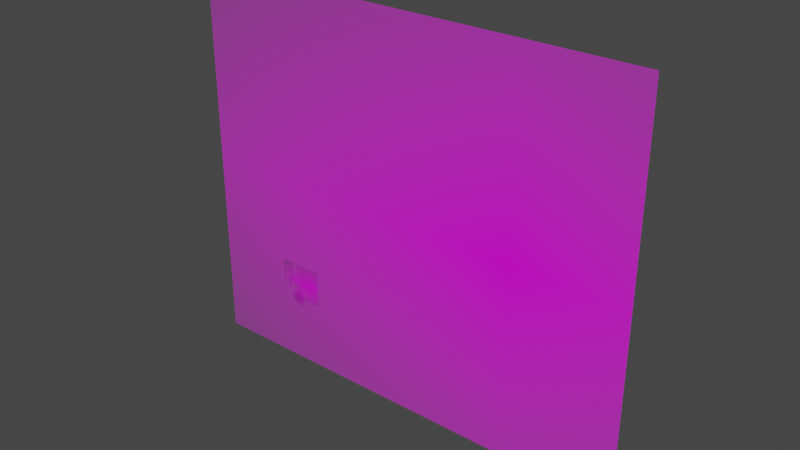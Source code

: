 # Source: Robot_Part_Models_-_Refined_Parts_-_Origin_Set.blend  (saved by Blender 2.93.21; exported with 4.5.12 LTS)
import bpy
from mathutils import Matrix  # noqa: F401  (used for matrix-valued properties, if any)

bpy.ops.wm.read_factory_settings(use_empty=True)
scene = bpy.context.scene
scene.name = 'Scene'

# ---- collections
col_collection = bpy.data.collections.new('Collection'); scene.collection.children.link(col_collection)
col_parts = bpy.data.collections.new('Parts'); scene.collection.children.link(col_parts)

# ---- images (referenced by path relative to the original .blend; pixels are not part of the script)
import os
ASSET_DIR = os.environ.get("B2B_ASSET_DIR", "")  # directory of the original .blend (textures are referenced by path, not embedded)
HERE = os.path.dirname(os.path.abspath(__file__))  # packed textures are extracted next to this script under _unpacked/

def load_image(name, relpath, width, height, colorspace="sRGB"):
    """Load a texture the original file referenced (path relative to the .blend, or extracted next to this script)."""
    p = next((c for c in (os.path.join(HERE, relpath), os.path.join(ASSET_DIR, relpath)) if relpath and os.path.exists(c)), "")
    if p:
        img = bpy.data.images.load(p, check_existing=True)
        img.name = name
    else:  # same state as the original file: an image datablock whose file is absent (Cycles renders it pink)
        img = bpy.data.images.new(name, width, height)
        img.source = "FILE"
        img.filepath = "//" + (relpath or name)
    img.colorspace_settings.name = colorspace
    return img
img_robots_parts_png = load_image('Robots parts.png', 'Robots parts.png', 1024, 1024, 'sRGB')

# ---- materials (node trees are filled in below, after node groups)
mat_robots_parts = bpy.data.materials.new('Robots parts')
mat_robots_parts.surface_render_method = 'BLENDED'
mat_robots_parts.blend_method = 'BLEND'
mat_robots_parts.use_transparent_shadow = False

# ---- material node trees
mat_robots_parts.use_nodes = True; mat_robots_parts.node_tree.nodes.clear()
_N = mat_robots_parts.node_tree.nodes; _L = mat_robots_parts.node_tree.links
n0 = _N.new('ShaderNodeOutputMaterial'); n0.name = 'Material Output'; n0.location = (300, 300)
n1 = _N.new('ShaderNodeTexImage'); n1.name = 'Image Texture'; n1.location = (-200, 300)
n1.image = img_robots_parts_png
n1.extension = 'CLIP'
n2 = _N.new('ShaderNodeBsdfPrincipled'); n2.name = 'Principled BSDF'; n2.location = (0, 300)
n2.distribution = 'GGX'
n2.subsurface_method = 'BURLEY'
n2.inputs[3].default_value = 1.45
n2.inputs[27].default_value = (0.0, 0.0, 0.0, 1.0)
n2.inputs[28].default_value = 1.0
_L.new(n1.outputs[0], n2.inputs[0])
_L.new(n1.outputs[1], n2.inputs[4])
_L.new(n2.outputs[0], n0.inputs[0])
n0.is_active_output = True

# ---- world
world_world = bpy.data.worlds.new('World'); scene.world = world_world
world_world.use_nodes = True; world_world.node_tree.nodes.clear()
_N = world_world.node_tree.nodes; _L = world_world.node_tree.links
n0 = _N.new('ShaderNodeOutputWorld'); n0.name = 'World Output'; n0.location = (300, 300)
n1 = _N.new('ShaderNodeBackground'); n1.name = 'Background'; n1.location = (10, 300)
n1.inputs[0].default_value = (0.05088, 0.05088, 0.05088, 1.0)
_L.new(n1.outputs[0], n0.inputs[0])
n0.is_active_output = True
world_world.color = (0.05088, 0.05088, 0.05088)
world_world.use_sun_shadow = False
world_world.sun_shadow_jitter_overblur = 0.0

# ---- meshes
me_robots_parts = bpy.data.meshes.new('Robots parts')
me_robots_parts.from_pydata([(-0.9874, -0.898, -5.634e-08), (-0.9874, 3.476, -5.634e-08), (4.205, -0.898, -5.634e-08), (4.205, 3.476, -5.634e-08)], [], [(0, 2, 3, 1)])
_uv = me_robots_parts.uv_layers.new(name='UVMap')
_uv.uv.foreach_set('vector', [0.0, 0.0, 0.6677, 0.0, 0.6677, 1.0, 0.0, 1.0])
me_robots_parts.materials.append(mat_robots_parts)
me_robots_parts.use_remesh_fix_poles = True
me_robots_parts.use_remesh_preserve_attributes = False
me_robots_parts.update()
me_plane = bpy.data.meshes.new('Plane')
me_plane.from_pydata([(-1.0, -1.0, 0.0), (-0.06, -1.0, 0.0), (-1.0, 1.0, 0.0), (-0.06, 1.0, 0.0)], [], [(0, 1, 3, 2)])
_uv = me_plane.uv_layers.new(name='UVMap')
_uv.uv.foreach_set('vector', [0.0, 0.0, 1.0, 0.0, 1.0, 1.0, 0.0, 1.0])
me_plane.use_remesh_fix_poles = True
me_plane.use_remesh_preserve_attributes = False
me_plane.update()
me_robots_parts_001 = bpy.data.meshes.new('Robots parts.001')
me_robots_parts_001.from_pydata([(-0.08684, 0.3077, -2.966e-08), (0.4324, -0.1237, -2.966e-08), (0.4324, 0.3077, -2.966e-08), (0.4304, 0.04803, -2.959e-08), (0.4324, -0.1176, -2.966e-08), (-0.04751, 0.3077, -2.966e-08), (-0.02349, 0.3077, -2.966e-08), (0.4324, -0.1198, -2.966e-08), (0.4304, 0.05183, -2.959e-08), (-0.0888, 0.05183, -2.959e-08), (-0.04757, 0.05183, -2.959e-08), (-0.02393, 0.05183, -2.959e-08), (-0.08176, 0.3077, -2.966e-08), (-0.08372, 0.05183, -2.959e-08), (-0.07553, 0.3077, -2.966e-08), (-0.07749, 0.05183, -2.959e-08), (0.1097, -0.1237, -2.966e-08), (0.108, 0.3077, -2.966e-08), (0.1092, 0.04803, -2.959e-08), (0.1097, -0.1176, -2.966e-08), (0.1097, -0.1198, -2.966e-08), (0.1075, 0.05183, -2.959e-08), (0.07604, 0.3077, -2.966e-08), (0.07546, 0.05183, -2.959e-08), (0.4305, 0.0381, -2.96e-08), (0.1092, 0.0381, -2.96e-08), (0.4323, -0.1075, -2.965e-08), (0.1097, -0.1075, -2.965e-08), (-0.08881, -0.1243, -2.194e-08), (0.4313, 0.1643, -2.962e-08), (-0.04754, 0.1643, -2.962e-08), (-0.02374, 0.1643, -2.962e-08), (-0.08794, 0.1643, -2.962e-08), (-0.08286, 0.1643, -2.962e-08), (-0.07663, 0.1643, -2.962e-08), (0.1077, 0.1643, -2.962e-08), (0.07571, 0.1643, -2.962e-08)], [(9, 28), (16, 28)], [(35, 29, 2, 17), (25, 24, 3, 18), (20, 7, 4, 19), (34, 30, 5, 14), (30, 31, 6, 5), (16, 1, 7, 20), (18, 3, 8, 21), (32, 33, 12, 0), (33, 34, 14, 12), (31, 36, 22, 6), (27, 26, 24, 25), (19, 4, 26, 27), (11, 23, 36, 31), (23, 21, 35, 36), (13, 15, 34, 33), (9, 13, 33, 32), (15, 10, 30, 34), (21, 8, 29, 35)])
_uv = me_robots_parts_001.uv_layers.new(name='UVMap')
_uv.uv.foreach_set('vector', [0.2502, 0.6585, 0.6662, 0.6585, 0.6676, 0.9863, 0.2505, 0.9863, 0.2521, 0.37, 0.6652, 0.37, 0.6651, 0.3927, 0.2521, 0.3927, 0.2527, 0.009089, 0.6677, 0.009089, 0.6677, 0.01398, 0.2527, 0.01398, 0.01308, 0.6585, 0.05049, 0.6585, 0.05053, 0.9863, 0.01449, 0.9863, 0.05049, 0.6585, 0.0811, 0.6585, 0.08142, 0.9863, 0.05053, 0.9863, 0.2527, 5.93e-10, 0.6677, 0.0, 0.6677, 0.009089, 0.2527, 0.009089, 0.2521, 0.3927, 0.6651, 0.3927, 0.6651, 0.4014, 0.2499, 0.4014, -0.001472, 0.6585, 0.005072, 0.6585, 0.006484, 0.9863, -5.886e-05, 0.9863, 0.005072, 0.6585, 0.01308, 0.6585, 0.01449, 0.9863, 0.006484, 0.9863, 0.0811, 0.6585, 0.209, 0.6585, 0.2094, 0.9863, 0.08142, 0.9863, 0.2526, 0.03712, 0.6675, 0.03712, 0.6652, 0.37, 0.2521, 0.37, 0.2527, 0.01398, 0.6677, 0.01398, 0.6675, 0.03712, 0.2526, 0.03712, 0.08085, 0.4014, 0.2087, 0.4014, 0.209, 0.6585, 0.0811, 0.6585, 0.2087, 0.4014, 0.2499, 0.4014, 0.2502, 0.6585, 0.209, 0.6585, 0.003964, 0.4014, 0.01197, 0.4014, 0.01308, 0.6585, 0.005072, 0.6585, -0.00258, 0.4014, 0.003964, 0.4014, 0.005072, 0.6585, -0.001472, 0.6585, 0.01197, 0.4014, 0.05045, 0.4014, 0.05049, 0.6585, 0.01308, 0.6585, 0.2499, 0.4014, 0.6651, 0.4014, 0.6662, 0.6585, 0.2502, 0.6585])
me_robots_parts_001.materials.append(mat_robots_parts)
me_robots_parts_001.use_remesh_fix_poles = True
me_robots_parts_001.use_remesh_preserve_attributes = False
me_robots_parts_001.update()
me_robots_parts_005 = bpy.data.meshes.new('Robots parts.005')
me_robots_parts_005.from_pydata([(-0.01656, 0.02957, -2.151e-08), (-0.01583, 0.0406, -2.151e-08), (0.01543, 0.02881, -2.151e-08), (-0.01242, 0.0511, -2.151e-08), (-0.006872, 0.07095, -2.152e-08), (-0.003767, 0.09127, -2.152e-08), (-0.003109, 0.1169, -2.153e-08), (-0.00104, 0.1191, -2.153e-08), (0.001594, 0.1189, -2.153e-08), (0.00357, 0.1158, -2.153e-08), (0.00959, 0.08459, -2.152e-08), (0.01288, 0.05994, -2.152e-08), (0.01538, -0.0001758, -2.15e-08), (-0.01662, 0.00147, -2.15e-08), (0.01437, -0.009818, -2.15e-08), (0.01139, -0.01452, -2.15e-08), (0.007471, -0.0164, -2.15e-08), (0.003081, -0.01789, -2.15e-08), (-0.003347, -0.01813, -2.15e-08), (-0.007502, -0.01664, -2.15e-08), (-0.01213, -0.01413, -2.15e-08), (-0.01518, -0.009974, -2.15e-08)], [], [(13, 21, 20, 19, 18, 17, 16, 15, 14, 12, 2, 11, 10, 9, 8, 7, 6, 5, 4, 3, 1, 0)])
_uv = me_robots_parts_005.uv_layers.new(name='UVMap')
_uv.uv.foreach_set('vector', [0.2091, 0.7113, 0.2109, 0.6851, 0.2148, 0.6756, 0.2208, 0.6699, 0.2261, 0.6664, 0.2344, 0.667, 0.24, 0.6704, 0.2451, 0.6747, 0.2489, 0.6854, 0.2502, 0.7075, 0.2503, 0.7737, 0.247, 0.8449, 0.2428, 0.9013, 0.235, 0.9727, 0.2325, 0.9798, 0.2291, 0.9802, 0.2264, 0.9753, 0.2256, 0.9165, 0.2216, 0.8701, 0.2145, 0.8247, 0.2101, 0.8007, 0.2091, 0.7755])
me_robots_parts_005.materials.append(mat_robots_parts)
me_robots_parts_005.use_remesh_fix_poles = True
me_robots_parts_005.use_remesh_preserve_attributes = False
me_robots_parts_005.update()
me_robots_parts_002 = bpy.data.meshes.new('Robots parts.002')
me_robots_parts_002.from_pydata([(0.04772, -0.04404, -3.117e-08), (-0.04463, 0.04814, -3.117e-08), (-0.04562, -0.04837, -3.117e-08), (0.04404, 0.04814, -3.117e-08), (0.04772, 0.04389, -3.117e-08), (0.04678, 0.04682, -3.117e-08), (-0.04813, 0.04531, -3.117e-08), (-0.04683, 0.04711, -3.117e-08), (0.04374, -0.04837, -3.117e-08), (0.04685, -0.04702, -3.117e-08), (-0.04813, -0.04605, -3.117e-08), (-0.04737, -0.04743, -3.117e-08)], [], [(10, 11, 2, 8, 9, 0, 4, 5, 3, 1, 7, 6)])
_uv = me_robots_parts_002.uv_layers.new(name='UVMap')
_uv.uv.foreach_set('vector', [0.06543, 0.09852, 0.06641, 0.09536, 0.06866, 0.09322, 0.1836, 0.09322, 0.1876, 0.09629, 0.1887, 0.1031, 0.1887, 0.3041, 0.1875, 0.3108, 0.184, 0.3139, 0.06993, 0.3139, 0.0671, 0.3115, 0.06543, 0.3074])
me_robots_parts_002.materials.append(mat_robots_parts)
me_robots_parts_002.use_remesh_fix_poles = True
me_robots_parts_002.use_remesh_preserve_attributes = False
me_robots_parts_002.update()
me_robots_parts_003 = bpy.data.meshes.new('Robots parts.003')
me_robots_parts_003.from_pydata([(-0.05016, 0.08263, -3.11e-08), (-0.04813, -0.08303, -3.117e-08), (0.04569, 0.08263, -3.11e-08), (0.04772, -0.08303, -3.117e-08), (-0.05004, 0.07269, -3.111e-08), (0.04581, 0.07269, -3.111e-08), (-0.04825, -0.0729, -3.117e-08), (0.0476, -0.0729, -3.117e-08), (-0.06411, 0.07269, -3.111e-08), (-0.05677, 0.08529, -3.11e-08), (-0.06151, 0.08263, -3.11e-08), (-0.08882, 0.008966, -3.113e-08), (-0.06411, 0.07985, -3.11e-08), (-0.09495, 0.0004816, -3.114e-08), (-0.08859, -0.009697, -3.114e-08), (-0.09284, 0.004729, -3.114e-08), (-0.09279, -0.005015, -3.114e-08), (-0.05897, -0.08517, -3.117e-08), (-0.06354, -0.0729, -3.117e-08), (-0.06191, -0.08303, -3.117e-08), (-0.06361, -0.08048, -3.117e-08), (0.06358, -0.0729, -3.117e-08), (0.05322, -0.08517, -3.117e-08), (0.0615, -0.08303, -3.117e-08), (0.06354, -0.07989, -3.117e-08), (0.06339, 0.07269, -3.111e-08), (0.08844, -0.009927, -3.114e-08), (0.08837, 0.009552, -3.113e-08), (0.09399, -0.003036, -3.114e-08), (0.06143, 0.08263, -3.11e-08), (0.06339, 0.07977, -3.11e-08), (0.0576, 0.08529, -3.11e-08), (0.04983, 0.08263, -3.11e-08), (0.05361, 0.08529, -3.11e-08), (0.09398, 0.002833, -3.114e-08)], [], [(6, 1, 3, 7), (5, 25, 30, 29, 32, 2), (7, 21, 26, 27, 25, 5), (0, 4, 5, 2), (3, 23, 24, 21, 7), (4, 6, 7, 5), (33, 32, 29, 31), (10, 12, 8, 4, 0), (9, 10, 0), (11, 15, 13, 16, 14), (14, 18, 6, 4, 8, 11), (18, 20, 19, 1, 6), (19, 17, 1), (3, 22, 23), (28, 34, 27, 26)])
_uv = me_robots_parts_003.uv_layers.new(name='UVMap')
_uv.uv.foreach_set('vector', [0.06527, 0.03712, 0.06543, 0.01398, 0.1887, 0.01398, 0.1885, 0.03712, 0.1862, 0.37, 0.2088, 0.37, 0.2088, 0.3862, 0.2063, 0.3927, 0.1914, 0.3927, 0.1861, 0.3927, 0.1885, 0.03712, 0.2091, 0.03712, 0.2411, 0.1811, 0.241, 0.2256, 0.2088, 0.37, 0.1862, 0.37, 0.06282, 0.3927, 0.06297, 0.37, 0.1862, 0.37, 0.1861, 0.3927, 0.1887, 0.01398, 0.2064, 0.01398, 0.209, 0.02115, 0.2091, 0.03712, 0.1885, 0.03712, 0.06297, 0.37, 0.06527, 0.03712, 0.1885, 0.03712, 0.1862, 0.37, 0.1963, 0.3988, 0.1914, 0.3927, 0.2063, 0.3927, 0.2014, 0.3988, 0.04822, 0.3927, 0.04489, 0.3864, 0.04489, 0.37, 0.06297, 0.37, 0.06282, 0.3927, 0.05432, 0.3988, 0.04822, 0.3927, 0.06282, 0.3927, 0.0131, 0.2243, 0.007932, 0.2146, 0.005224, 0.2049, 0.008002, 0.1923, 0.01339, 0.1816, 0.01339, 0.1816, 0.04561, 0.03712, 0.06527, 0.03712, 0.06297, 0.37, 0.04489, 0.37, 0.0131, 0.2243, 0.04561, 0.03712, 0.04553, 0.01981, 0.04771, 0.01398, 0.06543, 0.01398, 0.06527, 0.03712, 0.04771, 0.01398, 0.05149, 0.009089, 0.06543, 0.01398, 0.1887, 0.01398, 0.1958, 0.009089, 0.2064, 0.01398, 0.2482, 0.1969, 0.2482, 0.2103, 0.241, 0.2256, 0.2411, 0.1811])
me_robots_parts_003.materials.append(mat_robots_parts)
me_robots_parts_003.use_remesh_fix_poles = True
me_robots_parts_003.use_remesh_preserve_attributes = False
me_robots_parts_003.update()
me_robots_parts_004 = bpy.data.meshes.new('Robots parts.004')
me_robots_parts_004.from_pydata([(-0.01174, -0.07193, -2.288e-08), (0.002603, -0.1018, -2.288e-08), (-0.01173, -0.02291, -2.29e-08), (-0.001767, 0.01065, -2.29e-08), (0.01202, -0.02319, -2.29e-08), (-0.01042, 0.001529, -2.29e-08), (-0.009497, 0.004686, -2.29e-08), (-0.007973, 0.00719, -2.29e-08), (-0.005305, 0.009368, -2.29e-08), (0.005419, 0.009259, -2.29e-08), (0.008304, 0.007081, -2.29e-08), (0.009992, 0.004087, -2.29e-08), (0.01043, 0.001148, -2.29e-08), (0.002294, 0.01065, -2.29e-08), (0.01194, -0.07199, -2.288e-08), (0.01022, -0.09469, -2.288e-08), (0.008373, -0.09779, -2.288e-08), (0.005434, -0.1003, -2.288e-08), (-0.005999, -0.1002, -2.288e-08), (-0.008448, -0.09763, -2.288e-08), (-0.01008, -0.09436, -2.288e-08), (-0.003103, -0.1018, -2.288e-08)], [], [(18, 21, 1, 17, 16, 15, 14, 4, 12, 11, 10, 9, 13, 3, 8, 7, 6, 5, 2, 0, 20, 19)])
_uv = me_robots_parts_004.uv_layers.new(name='UVMap')
_uv.uv.foreach_set('vector', [0.05785, 0.405, 0.06157, 0.4014, 0.06891, 0.4014, 0.07255, 0.4049, 0.07633, 0.4106, 0.07871, 0.4177, 0.08091, 0.4696, 0.08102, 0.5811, 0.07897, 0.6368, 0.07841, 0.6435, 0.07624, 0.6503, 0.07253, 0.6553, 0.06851, 0.6585, 0.06329, 0.6585, 0.05874, 0.6556, 0.05531, 0.6506, 0.05335, 0.6449, 0.05216, 0.6376, 0.05048, 0.5818, 0.05046, 0.4697, 0.0526, 0.4184, 0.0547, 0.411])
me_robots_parts_004.materials.append(mat_robots_parts)
me_robots_parts_004.use_remesh_fix_poles = True
me_robots_parts_004.use_remesh_preserve_attributes = False
me_robots_parts_004.update()

# ---- objects
ob_robots_parts = bpy.data.objects.new('Robots parts', me_robots_parts)
ob_measuring_plane = bpy.data.objects.new('Measuring PLane', me_plane)
ob_robots_parts_001 = bpy.data.objects.new('Robots parts.001', me_robots_parts_001)
ob_tibia = bpy.data.objects.new('Tibia', me_robots_parts_005)
ob_top_grill = bpy.data.objects.new('Top Grill', me_robots_parts_002)
ob_body_plate = bpy.data.objects.new('Body Plate', me_robots_parts_003)
ob_femur = bpy.data.objects.new('Femur', me_robots_parts_004)

# ---- transforms, parenting, visibility, modifiers, constraints
ob_robots_parts.location = (-0.13, 0.0, 0.11)
ob_robots_parts.rotation_euler = (1.571, -0.0, 0.0)
ob_robots_parts.scale = (0.9828, 0.9828, 0.9828)
ob_robots_parts.lock_scale = (True, True, True)
ob_robots_parts.hide_select = True
ob_measuring_plane.location = (0.4, -0.1, -0.4)
ob_measuring_plane.rotation_euler = (1.571, -0.0, 0.0)
ob_measuring_plane.scale = (1.0, 0.1021, 1.0)
ob_measuring_plane.hide_select = True
ob_measuring_plane.hide_render = True
ob_robots_parts_001.location = (-0.13, 0.0, 0.11)
ob_robots_parts_001.rotation_euler = (1.571, -0.0, 0.0)
ob_robots_parts_001.scale = (0.9828, 0.9828, 0.9828)
ob_robots_parts_001.lock_scale = (True, True, True)
ob_tibia.location = (-0.13, 0.0, 0.11)
ob_tibia.rotation_euler = (1.571, -0.0, 0.0)
ob_tibia.scale = (0.9828, 0.9828, 0.9828)
ob_tibia.lock_scale = (True, True, True)
ob_top_grill.location = (0.0, 0.0, 0.0)
ob_top_grill.rotation_euler = (1.571, -0.0, 0.0)
ob_top_grill.scale = (0.9828, 0.9828, 0.9828)
ob_top_grill.lock_scale = (True, True, True)
ob_body_plate.location = (0.0, 0.0, 0.0)
ob_body_plate.rotation_euler = (1.571, -0.0, 0.0)
ob_body_plate.scale = (0.9828, 0.9828, 0.9828)
ob_body_plate.lock_scale = (True, True, True)
ob_femur.location = (0.0, 0.0, 0.0)
ob_femur.rotation_euler = (1.571, -0.0, 0.0)
ob_femur.scale = (0.9828, 0.9828, 0.9828)
ob_femur.lock_scale = (True, True, True)

# ---- collection membership
col_collection.objects.link(ob_robots_parts)
col_collection.objects.link(ob_measuring_plane)
col_collection.objects.link(ob_robots_parts_001)
col_parts.objects.link(ob_tibia)
col_parts.objects.link(ob_top_grill)
col_parts.objects.link(ob_body_plate)
col_parts.objects.link(ob_femur)

# ---- scene / render settings (as saved in the file)
scene.frame_start = 1; scene.frame_end = 250; scene.frame_set(1)
scene.render.engine = 'BLENDER_EEVEE_NEXT'
scene.cycles.use_denoising = False
scene.cycles.samples = 128
scene.cycles.sampling_pattern = 'TABULATED_SOBOL'
scene.cycles.use_adaptive_sampling = False
scene.cycles.use_light_tree = False
scene.view_settings.view_transform = 'Filmic'
bpy.context.view_layer.update()

# ---- added for rendering (the .blend has no active camera and no usable light): camera, sun
cam_auto = bpy.data.cameras.new('AutoCamera')
cam_auto.lens = 50.0
cam_auto.sensor_width = 36.0
cam_auto.clip_end = 1000.0
ob_auto_camera = bpy.data.objects.new('AutoCamera', cam_auto)
scene.collection.objects.link(ob_auto_camera)
ob_auto_camera.location = (7.62412, -7.40782, 6.31537)
ob_auto_camera.rotation_euler = (1.09748, -7.21219e-08, 0.694738)
scene.camera = ob_auto_camera
light_auto_sun = bpy.data.lights.new('AutoSun', 'SUN')
light_auto_sun.energy = 3.0
light_auto_sun.angle = 0.0523599
ob_auto_sun = bpy.data.objects.new('AutoSun', light_auto_sun)
scene.collection.objects.link(ob_auto_sun)
ob_auto_sun.rotation_euler = (0.872665, 0.174533, 0.523599)
bpy.context.view_layer.update()
